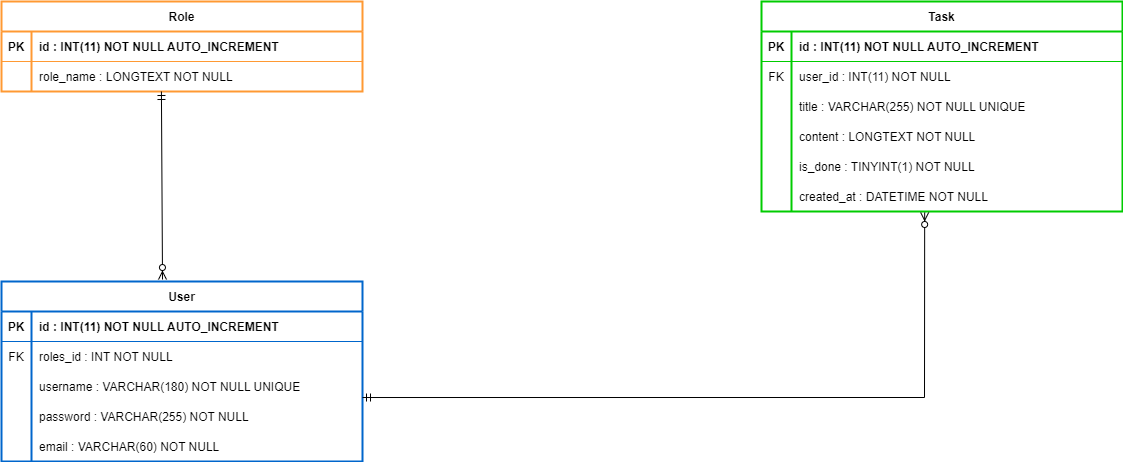

The diagram above was exported from draw.io. Its source (the exported page's mxGraphModel, read from the mxfile embedded in the PNG):
<mxGraphModel dx="1434" dy="790" grid="1" gridSize="10" guides="1" tooltips="1" connect="1" arrows="1" fold="1" page="1" pageScale="1" pageWidth="1169" pageHeight="1654" background="#ffffff" math="0" shadow="0">
  <root>
    <mxCell id="0" />
    <mxCell id="1" parent="0" />
    <mxCell id="JqSSToFS7hp3sGbEMOh8-1" value="User" style="shape=table;startSize=30;container=1;collapsible=1;childLayout=tableLayout;fixedRows=1;rowLines=0;fontStyle=1;align=center;resizeLast=1;strokeWidth=2;strokeColor=#0066CC;" vertex="1" parent="1">
      <mxGeometry x="80" y="360" width="361" height="180" as="geometry" />
    </mxCell>
    <mxCell id="JqSSToFS7hp3sGbEMOh8-2" value="" style="shape=tableRow;horizontal=0;startSize=0;swimlaneHead=0;swimlaneBody=0;fillColor=none;collapsible=0;dropTarget=0;points=[[0,0.5],[1,0.5]];portConstraint=eastwest;top=0;left=0;right=0;bottom=1;strokeColor=#0066CC;" vertex="1" parent="JqSSToFS7hp3sGbEMOh8-1">
      <mxGeometry y="30" width="361" height="30" as="geometry" />
    </mxCell>
    <mxCell id="JqSSToFS7hp3sGbEMOh8-3" value="PK" style="shape=partialRectangle;connectable=0;fillColor=none;top=0;left=0;bottom=0;right=0;fontStyle=1;overflow=hidden;" vertex="1" parent="JqSSToFS7hp3sGbEMOh8-2">
      <mxGeometry width="30" height="30" as="geometry">
        <mxRectangle width="30" height="30" as="alternateBounds" />
      </mxGeometry>
    </mxCell>
    <mxCell id="JqSSToFS7hp3sGbEMOh8-4" value="id : INT(11) NOT NULL AUTO_INCREMENT" style="shape=partialRectangle;connectable=0;fillColor=none;top=0;left=0;bottom=0;right=0;align=left;spacingLeft=6;fontStyle=1;overflow=hidden;strokeColor=default;" vertex="1" parent="JqSSToFS7hp3sGbEMOh8-2">
      <mxGeometry x="30" width="331" height="30" as="geometry">
        <mxRectangle width="331" height="30" as="alternateBounds" />
      </mxGeometry>
    </mxCell>
    <mxCell id="JqSSToFS7hp3sGbEMOh8-8" value="" style="shape=tableRow;horizontal=0;startSize=0;swimlaneHead=0;swimlaneBody=0;fillColor=none;collapsible=0;dropTarget=0;points=[[0,0.5],[1,0.5]];portConstraint=eastwest;top=0;left=0;right=0;bottom=0;" vertex="1" parent="JqSSToFS7hp3sGbEMOh8-1">
      <mxGeometry y="60" width="361" height="30" as="geometry" />
    </mxCell>
    <mxCell id="JqSSToFS7hp3sGbEMOh8-9" value="FK" style="shape=partialRectangle;connectable=0;fillColor=none;top=0;left=0;bottom=0;right=0;editable=1;overflow=hidden;" vertex="1" parent="JqSSToFS7hp3sGbEMOh8-8">
      <mxGeometry width="30" height="30" as="geometry">
        <mxRectangle width="30" height="30" as="alternateBounds" />
      </mxGeometry>
    </mxCell>
    <mxCell id="JqSSToFS7hp3sGbEMOh8-10" value="roles_id : INT NOT NULL" style="shape=partialRectangle;connectable=0;fillColor=none;top=0;left=0;bottom=0;right=0;align=left;spacingLeft=6;overflow=hidden;" vertex="1" parent="JqSSToFS7hp3sGbEMOh8-8">
      <mxGeometry x="30" width="331" height="30" as="geometry">
        <mxRectangle width="331" height="30" as="alternateBounds" />
      </mxGeometry>
    </mxCell>
    <mxCell id="JqSSToFS7hp3sGbEMOh8-5" value="" style="shape=tableRow;horizontal=0;startSize=0;swimlaneHead=0;swimlaneBody=0;fillColor=none;collapsible=0;dropTarget=0;points=[[0,0.5],[1,0.5]];portConstraint=eastwest;top=0;left=0;right=0;bottom=0;" vertex="1" parent="JqSSToFS7hp3sGbEMOh8-1">
      <mxGeometry y="90" width="361" height="30" as="geometry" />
    </mxCell>
    <mxCell id="JqSSToFS7hp3sGbEMOh8-6" value="" style="shape=partialRectangle;connectable=0;fillColor=none;top=0;left=0;bottom=0;right=0;editable=1;overflow=hidden;" vertex="1" parent="JqSSToFS7hp3sGbEMOh8-5">
      <mxGeometry width="30" height="30" as="geometry">
        <mxRectangle width="30" height="30" as="alternateBounds" />
      </mxGeometry>
    </mxCell>
    <mxCell id="JqSSToFS7hp3sGbEMOh8-7" value="username : VARCHAR(180) NOT NULL UNIQUE" style="shape=partialRectangle;connectable=0;fillColor=none;top=0;left=0;bottom=0;right=0;align=left;spacingLeft=6;overflow=hidden;" vertex="1" parent="JqSSToFS7hp3sGbEMOh8-5">
      <mxGeometry x="30" width="331" height="30" as="geometry">
        <mxRectangle width="331" height="30" as="alternateBounds" />
      </mxGeometry>
    </mxCell>
    <mxCell id="JqSSToFS7hp3sGbEMOh8-11" value="" style="shape=tableRow;horizontal=0;startSize=0;swimlaneHead=0;swimlaneBody=0;fillColor=none;collapsible=0;dropTarget=0;points=[[0,0.5],[1,0.5]];portConstraint=eastwest;top=0;left=0;right=0;bottom=0;" vertex="1" parent="JqSSToFS7hp3sGbEMOh8-1">
      <mxGeometry y="120" width="361" height="30" as="geometry" />
    </mxCell>
    <mxCell id="JqSSToFS7hp3sGbEMOh8-12" value="" style="shape=partialRectangle;connectable=0;fillColor=none;top=0;left=0;bottom=0;right=0;editable=1;overflow=hidden;" vertex="1" parent="JqSSToFS7hp3sGbEMOh8-11">
      <mxGeometry width="30" height="30" as="geometry">
        <mxRectangle width="30" height="30" as="alternateBounds" />
      </mxGeometry>
    </mxCell>
    <mxCell id="JqSSToFS7hp3sGbEMOh8-13" value="password : VARCHAR(255) NOT NULL" style="shape=partialRectangle;connectable=0;fillColor=none;top=0;left=0;bottom=0;right=0;align=left;spacingLeft=6;overflow=hidden;" vertex="1" parent="JqSSToFS7hp3sGbEMOh8-11">
      <mxGeometry x="30" width="331" height="30" as="geometry">
        <mxRectangle width="331" height="30" as="alternateBounds" />
      </mxGeometry>
    </mxCell>
    <mxCell id="JqSSToFS7hp3sGbEMOh8-17" value="" style="shape=tableRow;horizontal=0;startSize=0;swimlaneHead=0;swimlaneBody=0;fillColor=none;collapsible=0;dropTarget=0;points=[[0,0.5],[1,0.5]];portConstraint=eastwest;top=0;left=0;right=0;bottom=0;" vertex="1" parent="JqSSToFS7hp3sGbEMOh8-1">
      <mxGeometry y="150" width="361" height="30" as="geometry" />
    </mxCell>
    <mxCell id="JqSSToFS7hp3sGbEMOh8-18" value="" style="shape=partialRectangle;connectable=0;fillColor=none;top=0;left=0;bottom=0;right=0;editable=1;overflow=hidden;" vertex="1" parent="JqSSToFS7hp3sGbEMOh8-17">
      <mxGeometry width="30" height="30" as="geometry">
        <mxRectangle width="30" height="30" as="alternateBounds" />
      </mxGeometry>
    </mxCell>
    <mxCell id="JqSSToFS7hp3sGbEMOh8-19" value="email : VARCHAR(60) NOT NULL" style="shape=partialRectangle;connectable=0;fillColor=none;top=0;left=0;bottom=0;right=0;align=left;spacingLeft=6;overflow=hidden;" vertex="1" parent="JqSSToFS7hp3sGbEMOh8-17">
      <mxGeometry x="30" width="331" height="30" as="geometry">
        <mxRectangle width="331" height="30" as="alternateBounds" />
      </mxGeometry>
    </mxCell>
    <mxCell id="JqSSToFS7hp3sGbEMOh8-29" value="Task" style="shape=table;startSize=30;container=1;collapsible=1;childLayout=tableLayout;fixedRows=1;rowLines=0;fontStyle=1;align=center;resizeLast=1;strokeWidth=2;strokeColor=#00CC00;" vertex="1" parent="1">
      <mxGeometry x="840" y="80" width="361" height="210" as="geometry" />
    </mxCell>
    <mxCell id="JqSSToFS7hp3sGbEMOh8-30" value="" style="shape=tableRow;horizontal=0;startSize=0;swimlaneHead=0;swimlaneBody=0;fillColor=none;collapsible=0;dropTarget=0;points=[[0,0.5],[1,0.5]];portConstraint=eastwest;top=0;left=0;right=0;bottom=1;strokeColor=#00CC00;" vertex="1" parent="JqSSToFS7hp3sGbEMOh8-29">
      <mxGeometry y="30" width="361" height="30" as="geometry" />
    </mxCell>
    <mxCell id="JqSSToFS7hp3sGbEMOh8-31" value="PK" style="shape=partialRectangle;connectable=0;fillColor=none;top=0;left=0;bottom=0;right=0;fontStyle=1;overflow=hidden;" vertex="1" parent="JqSSToFS7hp3sGbEMOh8-30">
      <mxGeometry width="30" height="30" as="geometry">
        <mxRectangle width="30" height="30" as="alternateBounds" />
      </mxGeometry>
    </mxCell>
    <mxCell id="JqSSToFS7hp3sGbEMOh8-32" value="id : INT(11) NOT NULL AUTO_INCREMENT" style="shape=partialRectangle;connectable=0;fillColor=none;top=0;left=0;bottom=0;right=0;align=left;spacingLeft=6;fontStyle=1;overflow=hidden;strokeColor=default;" vertex="1" parent="JqSSToFS7hp3sGbEMOh8-30">
      <mxGeometry x="30" width="331" height="30" as="geometry">
        <mxRectangle width="331" height="30" as="alternateBounds" />
      </mxGeometry>
    </mxCell>
    <mxCell id="JqSSToFS7hp3sGbEMOh8-33" value="" style="shape=tableRow;horizontal=0;startSize=0;swimlaneHead=0;swimlaneBody=0;fillColor=none;collapsible=0;dropTarget=0;points=[[0,0.5],[1,0.5]];portConstraint=eastwest;top=0;left=0;right=0;bottom=0;" vertex="1" parent="JqSSToFS7hp3sGbEMOh8-29">
      <mxGeometry y="60" width="361" height="30" as="geometry" />
    </mxCell>
    <mxCell id="JqSSToFS7hp3sGbEMOh8-34" value="FK" style="shape=partialRectangle;connectable=0;fillColor=none;top=0;left=0;bottom=0;right=0;editable=1;overflow=hidden;" vertex="1" parent="JqSSToFS7hp3sGbEMOh8-33">
      <mxGeometry width="30" height="30" as="geometry">
        <mxRectangle width="30" height="30" as="alternateBounds" />
      </mxGeometry>
    </mxCell>
    <mxCell id="JqSSToFS7hp3sGbEMOh8-35" value="user_id : INT(11) NOT NULL" style="shape=partialRectangle;connectable=0;fillColor=none;top=0;left=0;bottom=0;right=0;align=left;spacingLeft=6;overflow=hidden;" vertex="1" parent="JqSSToFS7hp3sGbEMOh8-33">
      <mxGeometry x="30" width="331" height="30" as="geometry">
        <mxRectangle width="331" height="30" as="alternateBounds" />
      </mxGeometry>
    </mxCell>
    <mxCell id="JqSSToFS7hp3sGbEMOh8-36" value="" style="shape=tableRow;horizontal=0;startSize=0;swimlaneHead=0;swimlaneBody=0;fillColor=none;collapsible=0;dropTarget=0;points=[[0,0.5],[1,0.5]];portConstraint=eastwest;top=0;left=0;right=0;bottom=0;" vertex="1" parent="JqSSToFS7hp3sGbEMOh8-29">
      <mxGeometry y="90" width="361" height="30" as="geometry" />
    </mxCell>
    <mxCell id="JqSSToFS7hp3sGbEMOh8-37" value="" style="shape=partialRectangle;connectable=0;fillColor=none;top=0;left=0;bottom=0;right=0;editable=1;overflow=hidden;" vertex="1" parent="JqSSToFS7hp3sGbEMOh8-36">
      <mxGeometry width="30" height="30" as="geometry">
        <mxRectangle width="30" height="30" as="alternateBounds" />
      </mxGeometry>
    </mxCell>
    <mxCell id="JqSSToFS7hp3sGbEMOh8-38" value="title : VARCHAR(255) NOT NULL UNIQUE" style="shape=partialRectangle;connectable=0;fillColor=none;top=0;left=0;bottom=0;right=0;align=left;spacingLeft=6;overflow=hidden;" vertex="1" parent="JqSSToFS7hp3sGbEMOh8-36">
      <mxGeometry x="30" width="331" height="30" as="geometry">
        <mxRectangle width="331" height="30" as="alternateBounds" />
      </mxGeometry>
    </mxCell>
    <mxCell id="JqSSToFS7hp3sGbEMOh8-39" value="" style="shape=tableRow;horizontal=0;startSize=0;swimlaneHead=0;swimlaneBody=0;fillColor=none;collapsible=0;dropTarget=0;points=[[0,0.5],[1,0.5]];portConstraint=eastwest;top=0;left=0;right=0;bottom=0;" vertex="1" parent="JqSSToFS7hp3sGbEMOh8-29">
      <mxGeometry y="120" width="361" height="30" as="geometry" />
    </mxCell>
    <mxCell id="JqSSToFS7hp3sGbEMOh8-40" value="" style="shape=partialRectangle;connectable=0;fillColor=none;top=0;left=0;bottom=0;right=0;editable=1;overflow=hidden;" vertex="1" parent="JqSSToFS7hp3sGbEMOh8-39">
      <mxGeometry width="30" height="30" as="geometry">
        <mxRectangle width="30" height="30" as="alternateBounds" />
      </mxGeometry>
    </mxCell>
    <mxCell id="JqSSToFS7hp3sGbEMOh8-41" value="content : LONGTEXT NOT NULL" style="shape=partialRectangle;connectable=0;fillColor=none;top=0;left=0;bottom=0;right=0;align=left;spacingLeft=6;overflow=hidden;" vertex="1" parent="JqSSToFS7hp3sGbEMOh8-39">
      <mxGeometry x="30" width="331" height="30" as="geometry">
        <mxRectangle width="331" height="30" as="alternateBounds" />
      </mxGeometry>
    </mxCell>
    <mxCell id="JqSSToFS7hp3sGbEMOh8-54" value="" style="shape=tableRow;horizontal=0;startSize=0;swimlaneHead=0;swimlaneBody=0;fillColor=none;collapsible=0;dropTarget=0;points=[[0,0.5],[1,0.5]];portConstraint=eastwest;top=0;left=0;right=0;bottom=0;" vertex="1" parent="JqSSToFS7hp3sGbEMOh8-29">
      <mxGeometry y="150" width="361" height="30" as="geometry" />
    </mxCell>
    <mxCell id="JqSSToFS7hp3sGbEMOh8-55" value="" style="shape=partialRectangle;connectable=0;fillColor=none;top=0;left=0;bottom=0;right=0;editable=1;overflow=hidden;" vertex="1" parent="JqSSToFS7hp3sGbEMOh8-54">
      <mxGeometry width="30" height="30" as="geometry">
        <mxRectangle width="30" height="30" as="alternateBounds" />
      </mxGeometry>
    </mxCell>
    <mxCell id="JqSSToFS7hp3sGbEMOh8-56" value="is_done : TINYINT(1) NOT NULL" style="shape=partialRectangle;connectable=0;fillColor=none;top=0;left=0;bottom=0;right=0;align=left;spacingLeft=6;overflow=hidden;" vertex="1" parent="JqSSToFS7hp3sGbEMOh8-54">
      <mxGeometry x="30" width="331" height="30" as="geometry">
        <mxRectangle width="331" height="30" as="alternateBounds" />
      </mxGeometry>
    </mxCell>
    <mxCell id="JqSSToFS7hp3sGbEMOh8-51" value="" style="shape=tableRow;horizontal=0;startSize=0;swimlaneHead=0;swimlaneBody=0;fillColor=none;collapsible=0;dropTarget=0;points=[[0,0.5],[1,0.5]];portConstraint=eastwest;top=0;left=0;right=0;bottom=0;" vertex="1" parent="JqSSToFS7hp3sGbEMOh8-29">
      <mxGeometry y="180" width="361" height="30" as="geometry" />
    </mxCell>
    <mxCell id="JqSSToFS7hp3sGbEMOh8-52" value="" style="shape=partialRectangle;connectable=0;fillColor=none;top=0;left=0;bottom=0;right=0;editable=1;overflow=hidden;" vertex="1" parent="JqSSToFS7hp3sGbEMOh8-51">
      <mxGeometry width="30" height="30" as="geometry">
        <mxRectangle width="30" height="30" as="alternateBounds" />
      </mxGeometry>
    </mxCell>
    <mxCell id="JqSSToFS7hp3sGbEMOh8-53" value="created_at : DATETIME NOT NULL" style="shape=partialRectangle;connectable=0;fillColor=none;top=0;left=0;bottom=0;right=0;align=left;spacingLeft=6;overflow=hidden;" vertex="1" parent="JqSSToFS7hp3sGbEMOh8-51">
      <mxGeometry x="30" width="331" height="30" as="geometry">
        <mxRectangle width="331" height="30" as="alternateBounds" />
      </mxGeometry>
    </mxCell>
    <mxCell id="JqSSToFS7hp3sGbEMOh8-57" value="Role" style="shape=table;startSize=30;container=1;collapsible=1;childLayout=tableLayout;fixedRows=1;rowLines=0;fontStyle=1;align=center;resizeLast=1;strokeWidth=2;strokeColor=#FF9933;" vertex="1" parent="1">
      <mxGeometry x="80" y="80" width="361" height="90" as="geometry" />
    </mxCell>
    <mxCell id="JqSSToFS7hp3sGbEMOh8-58" value="" style="shape=tableRow;horizontal=0;startSize=0;swimlaneHead=0;swimlaneBody=0;fillColor=none;collapsible=0;dropTarget=0;points=[[0,0.5],[1,0.5]];portConstraint=eastwest;top=0;left=0;right=0;bottom=1;strokeColor=#FF9933;" vertex="1" parent="JqSSToFS7hp3sGbEMOh8-57">
      <mxGeometry y="30" width="361" height="30" as="geometry" />
    </mxCell>
    <mxCell id="JqSSToFS7hp3sGbEMOh8-59" value="PK" style="shape=partialRectangle;connectable=0;fillColor=none;top=0;left=0;bottom=0;right=0;fontStyle=1;overflow=hidden;" vertex="1" parent="JqSSToFS7hp3sGbEMOh8-58">
      <mxGeometry width="30" height="30" as="geometry">
        <mxRectangle width="30" height="30" as="alternateBounds" />
      </mxGeometry>
    </mxCell>
    <mxCell id="JqSSToFS7hp3sGbEMOh8-60" value="id : INT(11) NOT NULL AUTO_INCREMENT" style="shape=partialRectangle;connectable=0;fillColor=none;top=0;left=0;bottom=0;right=0;align=left;spacingLeft=6;fontStyle=1;overflow=hidden;strokeColor=default;" vertex="1" parent="JqSSToFS7hp3sGbEMOh8-58">
      <mxGeometry x="30" width="331" height="30" as="geometry">
        <mxRectangle width="331" height="30" as="alternateBounds" />
      </mxGeometry>
    </mxCell>
    <mxCell id="JqSSToFS7hp3sGbEMOh8-67" value="" style="shape=tableRow;horizontal=0;startSize=0;swimlaneHead=0;swimlaneBody=0;fillColor=none;collapsible=0;dropTarget=0;points=[[0,0.5],[1,0.5]];portConstraint=eastwest;top=0;left=0;right=0;bottom=0;" vertex="1" parent="JqSSToFS7hp3sGbEMOh8-57">
      <mxGeometry y="60" width="361" height="30" as="geometry" />
    </mxCell>
    <mxCell id="JqSSToFS7hp3sGbEMOh8-68" value="" style="shape=partialRectangle;connectable=0;fillColor=none;top=0;left=0;bottom=0;right=0;editable=1;overflow=hidden;" vertex="1" parent="JqSSToFS7hp3sGbEMOh8-67">
      <mxGeometry width="30" height="30" as="geometry">
        <mxRectangle width="30" height="30" as="alternateBounds" />
      </mxGeometry>
    </mxCell>
    <mxCell id="JqSSToFS7hp3sGbEMOh8-69" value="role_name : LONGTEXT NOT NULL" style="shape=partialRectangle;connectable=0;fillColor=none;top=0;left=0;bottom=0;right=0;align=left;spacingLeft=6;overflow=hidden;" vertex="1" parent="JqSSToFS7hp3sGbEMOh8-67">
      <mxGeometry x="30" width="331" height="30" as="geometry">
        <mxRectangle width="331" height="30" as="alternateBounds" />
      </mxGeometry>
    </mxCell>
    <mxCell id="JqSSToFS7hp3sGbEMOh8-74" value="" style="fontSize=12;html=1;endArrow=ERzeroToMany;startArrow=ERmandOne;rounded=0;exitX=1;exitY=-0.133;exitDx=0;exitDy=0;exitPerimeter=0;entryX=0.452;entryY=1.033;entryDx=0;entryDy=0;entryPerimeter=0;" edge="1" parent="1" source="JqSSToFS7hp3sGbEMOh8-11" target="JqSSToFS7hp3sGbEMOh8-51">
      <mxGeometry width="100" height="100" relative="1" as="geometry">
        <mxPoint x="610" y="330" as="sourcePoint" />
        <mxPoint x="847" y="590" as="targetPoint" />
        <Array as="points">
          <mxPoint x="1003" y="476" />
        </Array>
      </mxGeometry>
    </mxCell>
    <mxCell id="JqSSToFS7hp3sGbEMOh8-76" value="" style="fontSize=12;html=1;endArrow=ERzeroToMany;startArrow=ERmandOne;rounded=0;exitX=0.443;exitY=1;exitDx=0;exitDy=0;exitPerimeter=0;entryX=0.446;entryY=-0.011;entryDx=0;entryDy=0;entryPerimeter=0;" edge="1" parent="1" source="JqSSToFS7hp3sGbEMOh8-67" target="JqSSToFS7hp3sGbEMOh8-1">
      <mxGeometry width="100" height="100" relative="1" as="geometry">
        <mxPoint x="451" y="486" as="sourcePoint" />
        <mxPoint x="1013" y="301" as="targetPoint" />
        <Array as="points" />
      </mxGeometry>
    </mxCell>
  </root>
</mxGraphModel>